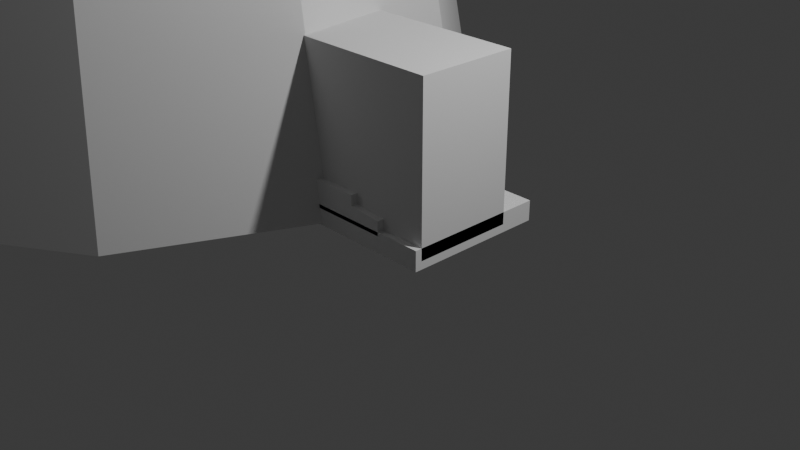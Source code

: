 # Source: GALORGNLAGRJKSLDAF.blend  (saved by Blender 5.1.30; exported with 4.5.12 LTS)
import bpy
from mathutils import Matrix  # noqa: F401  (used for matrix-valued properties, if any)

bpy.ops.wm.read_factory_settings(use_empty=True)
scene = bpy.context.scene
scene.name = 'Scene'

# ---- collections
col_collection = bpy.data.collections.new('Collection'); scene.collection.children.link(col_collection)

# ---- world
world_world = bpy.data.worlds.new('World'); scene.world = world_world
world_world.use_nodes = True; world_world.node_tree.nodes.clear()
_N = world_world.node_tree.nodes; _L = world_world.node_tree.links
n0 = _N.new('ShaderNodeOutputWorld'); n0.name = 'World Output'; n0.location = (200, 100)
n1 = _N.new('ShaderNodeBackground'); n1.name = 'Background'; n1.location = (-200, 100)
n1.inputs[0].default_value = (0.05088, 0.05088, 0.05088, 1.0)
_L.new(n1.outputs[0], n0.inputs[0])
n0.is_active_output = True
world_world.color = (0.05088, 0.05088, 0.05088)
world_world.sun_shadow_jitter_overblur = 0.0

# ---- cameras
cam_camera = bpy.data.cameras.new('Camera')
cam_camera.clip_end = 100.0
cam_camera.ortho_scale = 7.314

# ---- lights
light_light = bpy.data.lights.new('Light', 'POINT')
light_light.energy = 1000.0
light_light.shadow_soft_size = 0.1

# ---- meshes
me_cubo = bpy.data.meshes.new('Cubo')
me_cubo.from_pydata([(-0.9, -0.9, -0.9), (-0.9, -0.9, 0.9), (-0.9, 0.9, -0.9), (-0.9, 0.9, 0.9), (0.9, -0.9, -0.9), (0.9, -0.9, 0.9), (0.9, 0.9, -0.9), (0.9, 0.9, 0.9)], [], [(0, 1, 3, 2), (2, 3, 7, 6), (6, 7, 5, 4), (4, 5, 1, 0), (2, 6, 4, 0), (7, 3, 1, 5)])
_uv = me_cubo.uv_layers.new(name='Mapa UV')
_uv.uv.foreach_set('vector', [0.375, 0.0, 0.625, 0.0, 0.625, 0.25, 0.375, 0.25, 0.375, 0.25, 0.625, 0.25, 0.625, 0.5, 0.375, 0.5, 0.375, 0.5, 0.625, 0.5, 0.625, 0.75, 0.375, 0.75, 0.375, 0.75, 0.625, 0.75, 0.625, 1.0, 0.375, 1.0, 0.125, 0.5, 0.375, 0.5, 0.375, 0.75, 0.125, 0.75, 0.625, 0.5, 0.875, 0.5, 0.875, 0.75, 0.625, 0.75])
me_cubo.update()
me_cubo_001 = bpy.data.meshes.new('Cubo.001')
me_cubo_001.from_pydata([(-0.9, -0.3135, -0.9), (-0.8981, -0.3135, 0.5734), (-0.9, -0.3135, 0.9), (-0.8981, -0.3135, 1.85), (-0.9023, -0.3135, 2.122), (-0.9023, -0.3135, 3.028), (-0.9, 0.3933, -0.9), (-0.8981, 0.3933, 0.5734), (-0.9, 0.3933, 0.9), (-0.8981, 0.3933, 1.85), (-0.9023, 0.3933, 2.122), (-0.9023, 0.3933, 3.028), (0.3784, -0.3135, 0.5734), (0.9, -0.3135, -0.9), (0.9, -0.3135, 0.9), (0.3784, -0.3135, 1.85), (0.003963, -0.3135, 2.122), (0.003963, -0.3135, 3.028), (0.3784, 0.3933, 0.5734), (0.9, 0.3933, -0.9), (0.9, 0.3933, 0.9), (0.3784, 0.3933, 1.85), (0.003963, 0.3933, 2.122), (0.003963, 0.3933, 3.028)], [], [(20, 14, 13, 19), (8, 2, 14, 20), (21, 15, 12, 18), (9, 3, 15, 21), (23, 17, 16, 22), (11, 5, 17, 23), (21, 18, 7, 9), (6, 8, 20, 19), (22, 10, 11, 23), (2, 0, 13, 14), (1, 12, 15, 3), (5, 4, 16, 17), (3, 15, 16), (4, 3, 16), (21, 9, 10, 22), (15, 21, 16), (16, 21, 22)])
_uv = me_cubo_001.uv_layers.new(name='Mapa UV')
_uv.uv.foreach_set('vector', [0.625, 0.5704, 0.625, 0.6685, 0.375, 0.6685, 0.375, 0.5704, 0.875, 0.5704, 0.875, 0.6685, 0.625, 0.6685, 0.625, 0.5704, 0.625, 0.5471, 0.625, 0.6856, 0.375, 0.6856, 0.375, 0.5471, 0.875, 0.5471, 0.875, 0.6856, 0.625, 0.6856, 0.625, 0.5471, 0.625, 0.5153, 0.625, 0.7103, 0.375, 0.7103, 0.375, 0.5153, 0.875, 0.5153, 0.875, 0.7103, 0.625, 0.7103, 0.625, 0.5153, 0.5446, 0.8621, 0.5227, 0.8621, 0.5227, 0.9055, 0.5446, 0.9055, 0.4975, 0.9056, 0.5283, 0.9056, 0.5283, 0.8444, 0.4975, 0.8444, 0.5493, 0.8749, 0.5493, 0.9057, 0.5648, 0.9057, 0.5648, 0.8749, 0.5283, 0.3444, 0.4975, 0.3444, 0.4975, 0.4056, 0.5283, 0.4056, 0.5227, 0.3445, 0.5227, 0.3879, 0.5446, 0.3879, 0.5446, 0.3445, 0.5648, 0.3443, 0.5493, 0.3443, 0.5493, 0.3751, 0.5648, 0.3751, 0.875, 0.6856, 0.625, 0.6856, 0.0, 0.0, 0.5493, 0.3443, 0.875, 0.6856, 0.0, 0.0, 0.625, 0.5471, 0.875, 0.5471, 0.5493, 0.9057, 0.5493, 0.8749, 0.625, 0.6856, 0.625, 0.5471, 0.0, 0.0, 0.0, 0.0, 0.625, 0.5471, 0.5493, 0.8749])
me_cubo_001.materials.append(None)
me_cubo_001.update()
me_c_rculo = bpy.data.meshes.new('Círculo')
me_c_rculo.from_pydata([(-2.486, 4.017, 0.0), (-4.657, 3.379, 0.0), (-6.14, 1.669, 0.0), (-6.462, -0.5717, 0.0), (-5.522, -2.631, 0.0), (-3.617, -3.854, 0.0), (-1.354, -3.854, 0.0), (0.5504, -2.631, 0.0), (1.491, -0.5717, 0.0), (1.169, 1.669, 0.0), (-0.3137, 3.379, 0.0), (-2.378, 2.805, 8.729), (-3.911, 2.355, 8.729), (-4.957, 1.148, 8.729), (-5.184, -0.4324, 8.729), (-4.52, -1.885, 8.729), (-3.177, -2.749, 8.729), (-1.58, -2.749, 8.729), (-0.2362, -1.885, 8.729), (0.4273, -0.4324, 8.729), (0.2, 1.148, 8.729), (-0.8459, 2.355, 8.729), (-2.378, 2.805, 10.27), (-3.911, 2.355, 10.27), (-4.957, 1.148, 10.27), (-5.184, -0.4324, 10.27), (-4.52, -1.885, 10.27), (-3.177, -2.749, 10.27), (-1.58, -2.749, 10.27), (-0.2362, -1.885, 10.27), (0.4273, -0.4324, 10.27), (0.2, 1.148, 10.27), (-0.8459, 2.355, 10.27), (-2.378, 2.405, 10.27), (-3.694, 2.019, 10.27), (-4.593, 0.9823, 10.27), (-4.788, -0.3755, 10.27), (-4.218, -1.623, 10.27), (-3.064, -2.365, 10.27), (-1.692, -2.365, 10.27), (-0.5384, -1.623, 10.27), (0.03142, -0.3755, 10.27), (-0.1638, 0.9823, 10.27), (-1.062, 2.019, 10.27), (-2.378, 3.854, 17.15), (-4.478, 3.238, 17.15), (-5.911, 1.584, 17.15), (-6.222, -0.5818, 17.15), (-5.313, -2.572, 17.15), (-3.472, -3.755, 17.15), (-1.284, -3.755, 17.15), (0.5567, -2.572, 17.15), (1.466, -0.5818, 17.15), (1.154, 1.584, 17.15), (-0.2787, 3.238, 17.15), (-2.432, 2.484, 8.712), (-3.572, 3.698, 0.0), (-5.399, 2.524, 0.0), (-6.301, 0.5485, 0.0), (-5.992, -1.601, 0.0), (-4.569, -3.243, 0.0), (-2.486, -3.854, 0.0), (-0.4017, -3.243, 0.0), (1.021, -1.601, 0.0), (1.33, 0.5485, 0.0), (0.4274, 2.524, 0.0), (-1.4, 3.698, 0.0), (-4.434, 1.752, 8.729), (-5.07, 0.358, 8.729), (-4.852, -1.159, 8.729), (-3.849, -2.317, 8.729), (-2.378, -2.749, 8.729), (-0.908, -2.317, 8.729), (0.09555, -1.159, 8.729), (0.3136, 0.358, 8.729), (-0.323, 1.752, 8.729), (-1.039, 2.075, 8.712), (-3.825, 2.075, 8.712), (-4.775, 0.9775, 8.712), (-4.982, -0.4594, 8.712), (-4.379, -1.78, 8.712), (-3.158, -2.565, 8.712), (-1.706, -2.565, 8.712), (-0.4849, -1.78, 8.712), (-0.08841, 0.9775, 8.712), (0.1182, -0.4594, 8.712), (-0.1833, -1.12, 8.712), (0.01489, 0.2591, 8.712), (-0.5637, 1.526, 8.712), (-1.095, -2.172, 8.712), (-2.432, -2.565, 8.712), (-3.768, -2.172, 8.712), (-4.681, -1.12, 8.712), (-4.879, 0.2591, 8.712), (-4.3, 1.526, 8.712)], [], [(76, 21, 11, 55, 0, 66), (56, 77, 1), (94, 67, 13, 78), (93, 68, 14, 79), (92, 69, 15, 80), (91, 70, 16, 81), (90, 71, 17, 82), (89, 72, 18, 83), (88, 75, 21, 76), (87, 74, 20, 84), (86, 73, 19, 85), (14, 25, 26, 15, 69), (15, 26, 27, 16, 70), (16, 27, 28, 17, 71), (17, 28, 29, 18, 72), (18, 29, 30, 19, 73), (19, 30, 31, 20, 74), (20, 31, 32, 21, 75), (21, 32, 22, 11), (11, 22, 23, 12), (12, 23, 24, 13, 67), (13, 24, 25, 14, 68), (25, 36, 37, 26), (24, 35, 36, 25), (22, 33, 34, 23), (23, 34, 35, 24), (32, 43, 33, 22), (31, 42, 43, 32), (30, 41, 42, 31), (29, 40, 41, 30), (28, 39, 40, 29), (27, 38, 39, 28), (26, 37, 38, 27), (37, 48, 49, 38), (38, 49, 50, 39), (39, 50, 51, 40), (40, 51, 52, 41), (41, 52, 53, 42), (42, 53, 54, 43), (43, 54, 44, 33), (33, 44, 45, 34), (34, 45, 46, 35), (35, 46, 47, 36), (36, 47, 48, 37), (63, 86, 85, 8), (7, 83, 86, 63), (83, 18, 73, 86), (64, 87, 84, 9), (8, 85, 87, 64), (85, 19, 74, 87), (65, 88, 76, 10), (9, 84, 88, 65), (84, 20, 75, 88), (62, 89, 83, 7), (6, 82, 89, 62), (82, 17, 72, 89), (61, 90, 82, 6), (5, 81, 90, 61), (81, 16, 71, 90), (60, 91, 81, 5), (4, 80, 91, 60), (80, 15, 70, 91), (59, 92, 80, 4), (3, 79, 92, 59), (79, 14, 69, 92), (58, 93, 79, 3), (2, 78, 93, 58), (78, 13, 68, 93), (57, 94, 78, 2), (1, 77, 94, 57), (77, 12, 67, 94), (0, 55, 11, 12, 77, 56), (10, 76, 66)])
_uv = me_c_rculo.uv_layers.new(name='Mapa UV')
_uv.uv.foreach_set('vector', [0.0, 0.0, 0.0, 0.0, 0.0, 0.0, 0.0, 0.0, 0.0, 0.0, 0.0, 0.0, 0.0, 0.0, 0.0, 0.0, 0.0, 0.0, 0.0, 0.0, 0.0, 0.0, 0.0, 0.0, 0.0, 0.0, 0.0, 0.0, 0.0, 0.0, 0.0, 0.0, 0.0, 0.0, 0.0, 0.0, 0.0, 0.0, 0.0, 0.0, 0.0, 0.0, 0.0, 0.0, 0.0, 0.0, 0.0, 0.0, 0.0, 0.0, 0.0, 0.0, 0.0, 0.0, 0.0, 0.0, 0.0, 0.0, 0.0, 0.0, 0.0, 0.0, 0.0, 0.0, 0.0, 0.0, 0.0, 0.0, 0.0, 0.0, 0.0, 0.0, 0.0, 0.0, 0.0, 0.0, 0.0, 0.0, 0.0, 0.0, 0.0, 0.0, 0.0, 0.0, 0.0, 0.0, 0.0, 0.0, 0.0, 0.0, 0.0, 0.0, 0.0, 0.0, 0.0, 0.0, 0.0, 0.0, 0.0, 0.0, 0.0, 0.0, 0.0, 0.0, 0.0, 0.0, 0.0, 0.0, 0.0, 0.0, 0.0, 0.0, 0.0, 0.0, 0.0, 0.0, 0.0, 0.0, 0.0, 0.0, 0.0, 0.0, 0.0, 0.0, 0.0, 0.0, 0.0, 0.0, 0.0, 0.0, 0.0, 0.0, 0.0, 0.0, 0.0, 0.0, 0.0, 0.0, 0.0, 0.0, 0.0, 0.0, 0.0, 0.0, 0.0, 0.0, 0.0, 0.0, 0.0, 0.0, 0.0, 0.0, 0.0, 0.0, 0.0, 0.0, 0.0, 0.0, 0.0, 0.0, 0.0, 0.0, 0.0, 0.0, 0.0, 0.0, 0.0, 0.0, 0.0, 0.0, 0.0, 0.0, 0.0, 0.0, 0.0, 0.0, 0.0, 0.0, 0.0, 0.0, 0.0, 0.0, 0.0, 0.0, 0.0, 0.0, 0.0, 0.0, 0.0, 0.0, 0.0, 0.0, 0.0, 0.0, 0.0, 0.0, 0.0, 0.0, 0.0, 0.0, 0.0, 0.0, 0.0, 0.0, 0.0, 0.0, 0.0, 0.0, 0.0, 0.0, 0.0, 0.0, 0.0, 0.0, 0.0, 0.0, 0.0, 0.0, 0.0, 0.0, 0.0, 0.0, 0.0, 0.0, 0.0, 0.0, 0.0, 0.0, 0.0, 0.0, 0.0, 0.0, 0.0, 0.0, 0.0, 0.0, 0.0, 0.0, 0.0, 0.0, 0.0, 0.0, 0.0, 0.0, 0.0, 0.0, 0.0, 0.0, 0.0, 0.0, 0.0, 0.0, 0.0, 0.0, 0.0, 0.0, 0.0, 0.0, 0.0, 0.0, 0.0, 0.0, 0.0, 0.0, 0.0, 0.0, 0.0, 0.0, 0.0, 0.0, 0.0, 0.0, 0.0, 0.0, 0.0, 0.0, 0.0, 0.0, 0.0, 0.0, 0.0, 0.0, 0.0, 0.0, 0.0, 0.0, 0.0, 0.0, 0.0, 0.0, 0.0, 0.0, 0.0, 0.0, 0.0, 0.0, 0.0, 0.0, 0.0, 0.0, 0.0, 0.0, 0.0, 0.0, 0.0, 0.0, 0.0, 0.0, 0.0, 0.0, 0.0, 0.0, 0.0, 0.0, 0.0, 0.0, 0.0, 0.0, 0.0, 0.0, 0.0, 0.0, 0.0, 0.0, 0.0, 0.0, 0.0, 0.0, 0.0, 0.0, 0.0, 0.0, 0.0, 0.0, 0.0, 0.0, 0.0, 0.0, 0.0, 0.0, 0.0, 0.0, 0.0, 0.0, 0.0, 0.0, 0.0, 0.0, 0.0, 0.0, 0.0, 0.0, 0.0, 0.0, 0.0, 0.0, 0.0, 0.0, 0.0, 0.0, 0.0, 0.0, 0.0, 0.0, 0.0, 0.0, 0.0, 0.0, 0.0, 0.0, 0.0, 0.0, 0.0, 0.0, 0.0, 0.0, 0.0, 0.0, 0.0, 0.0, 0.0, 0.0, 0.0, 0.0, 0.0, 0.0, 0.0, 0.0, 0.0, 0.0, 0.0, 0.0, 0.0, 0.0, 0.0, 0.0, 0.0, 0.0, 0.0, 0.0, 0.0, 0.0, 0.0, 0.0, 0.0, 0.0, 0.0, 0.0, 0.0, 0.0, 0.0, 0.0, 0.0, 0.0, 0.0, 0.0, 0.0, 0.0, 0.0, 0.0, 0.0, 0.0, 0.0, 0.0, 0.0, 0.0, 0.0, 0.0, 0.0, 0.0, 0.0, 0.0, 0.0, 0.0, 0.0, 0.0, 0.0, 0.0, 0.0, 0.0, 0.0, 0.0, 0.0, 0.0, 0.0, 0.0, 0.0, 0.0, 0.0, 0.0, 0.0, 0.0, 0.0, 0.0, 0.0, 0.0, 0.0, 0.0, 0.0, 0.0, 0.0, 0.0, 0.0, 0.0, 0.0, 0.0, 0.0, 0.0, 0.0, 0.0, 0.0, 0.0, 0.0, 0.0, 0.0, 0.0, 0.0, 0.0, 0.0, 0.0, 0.0, 0.0, 0.0, 0.0, 0.0, 0.0, 0.0, 0.0, 0.0, 0.0, 0.0, 0.0, 0.0, 0.0, 0.0, 0.0, 0.0, 0.0, 0.0, 0.0, 0.0, 0.0, 0.0, 0.0, 0.0, 0.0, 0.0, 0.0, 0.0, 0.0, 0.0, 0.0, 0.0, 0.0, 0.0, 0.0, 0.0, 0.0, 0.0, 0.0, 0.0, 0.0, 0.0, 0.0, 0.0, 0.0, 0.0, 0.0, 0.0, 0.0, 0.0, 0.0, 0.0, 0.0, 0.0, 0.0, 0.0, 0.0, 0.0, 0.0, 0.0, 0.0, 0.0, 0.0, 0.0, 0.0, 0.0, 0.0, 0.0, 0.0, 0.0, 0.0, 0.0, 0.0, 0.0, 0.0, 0.0, 0.0, 0.0, 0.0, 0.0, 0.0, 0.0, 0.0, 0.0, 0.0, 0.0, 0.0, 0.0, 0.0, 0.0, 0.0, 0.0, 0.0, 0.0, 0.0, 0.0, 0.0, 0.0, 0.0, 0.0, 0.0, 0.0, 0.0, 0.0, 0.0, 0.0, 0.0, 0.0, 0.0, 0.0, 0.0, 0.0, 0.0, 0.0, 0.0, 0.0, 0.0, 0.0, 0.0, 0.0, 0.0, 0.0, 0.0, 0.0, 0.0])
me_c_rculo.update()

# ---- objects
ob_light = bpy.data.objects.new('Light', light_light)
ob_camera = bpy.data.objects.new('Camera', cam_camera)
ob_medida_porta_1_8 = bpy.data.objects.new('medida porta 1.8', me_cubo)
ob_escadinhas = bpy.data.objects.new('ESCADINHAS', me_cubo_001)
ob_c_rculo = bpy.data.objects.new('Círculo', me_c_rculo)

# ---- transforms, parenting, visibility, modifiers, constraints
ob_light.location = (4.076, 1.005, 5.904)
ob_light.rotation_euler = (0.6503, 0.05522, 1.866)
ob_light.lock_rotations_4d = False
ob_light.empty_display_type = 'ARROWS'
ob_light.color = (0.0, 0.0, 0.0, 0.0)
ob_light.lineart.crease_threshold = 0.0
ob_camera.location = (7.359, -6.926, 4.958)
ob_camera.rotation_euler = (1.109, 0.0, 0.8149)
ob_camera.lock_rotations_4d = False
ob_camera.empty_display_type = 'ARROWS'
ob_camera.color = (0.0, 0.0, 0.0, 0.0)
ob_camera.display_type = 'WIRE'
ob_camera.lineart.crease_threshold = 0.0
ob_medida_porta_1_8.location = (0.0, 0.0, 0.97)
ob_medida_porta_1_8.scale = (1.0, 0.6259, 1.0)
ob_escadinhas.location = (-1.816e-16, 0.07009, 0.0929)
ob_escadinhas.scale = (1.0, 2.256, 0.1234)
ob_c_rculo.location = (-1.914, 0.0, 0.0)

# ---- collection membership
col_collection.objects.link(ob_light)
col_collection.objects.link(ob_camera)
col_collection.objects.link(ob_medida_porta_1_8)
col_collection.objects.link(ob_escadinhas)
col_collection.objects.link(ob_c_rculo)

# ---- scene / render settings (as saved in the file)
scene.camera = ob_camera
scene.frame_start = 1; scene.frame_end = 250; scene.frame_set(1)
scene.render.engine = 'BLENDER_EEVEE_NEXT'
scene.render.bake_bias = 0.0
scene.render.bake_samples = 0
scene.cycles.sampling_pattern = 'TABULATED_SOBOL'
scene.eevee.use_volume_custom_range = False
bpy.context.view_layer.update()
